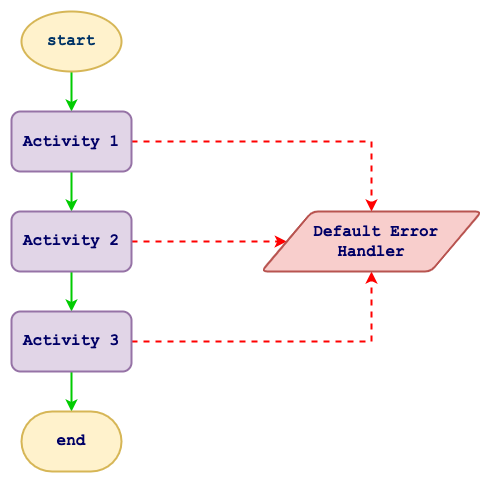

The diagram above was exported from draw.io. Its source (the exported page's mxGraphModel, read from the mxfile embedded in the PNG):
<mxGraphModel dx="946" dy="597" grid="1" gridSize="10" guides="1" tooltips="1" connect="1" arrows="1" fold="1" page="1" pageScale="1" pageWidth="827" pageHeight="1169" math="0" shadow="0">
  <root>
    <mxCell id="0" />
    <mxCell id="1" parent="0" />
    <mxCell id="GcKCM67BES557cHs0ZKi-18" value="" style="edgeStyle=orthogonalEdgeStyle;rounded=0;orthogonalLoop=1;jettySize=auto;html=1;strokeWidth=2;strokeColor=#00CC00;" edge="1" parent="1" source="GcKCM67BES557cHs0ZKi-14" target="GcKCM67BES557cHs0ZKi-17">
      <mxGeometry relative="1" as="geometry" />
    </mxCell>
    <mxCell id="GcKCM67BES557cHs0ZKi-14" value="&lt;b&gt;&lt;font style=&quot;font-size: 16px&quot; face=&quot;Courier New&quot; color=&quot;#003366&quot;&gt;start&lt;/font&gt;&lt;/b&gt;" style="strokeWidth=2;html=1;shape=mxgraph.flowchart.start_1;whiteSpace=wrap;fillColor=#fff2cc;strokeColor=#d6b656;" vertex="1" parent="1">
      <mxGeometry x="280" y="30" width="100" height="60" as="geometry" />
    </mxCell>
    <mxCell id="GcKCM67BES557cHs0ZKi-22" value="" style="edgeStyle=orthogonalEdgeStyle;rounded=0;orthogonalLoop=1;jettySize=auto;html=1;strokeWidth=2;strokeColor=#00CC00;" edge="1" parent="1" source="GcKCM67BES557cHs0ZKi-17" target="GcKCM67BES557cHs0ZKi-21">
      <mxGeometry relative="1" as="geometry" />
    </mxCell>
    <mxCell id="GcKCM67BES557cHs0ZKi-30" style="edgeStyle=orthogonalEdgeStyle;rounded=0;orthogonalLoop=1;jettySize=auto;html=1;strokeWidth=2;strokeColor=#FF0000;dashed=1;" edge="1" parent="1" source="GcKCM67BES557cHs0ZKi-17" target="GcKCM67BES557cHs0ZKi-28">
      <mxGeometry relative="1" as="geometry" />
    </mxCell>
    <mxCell id="GcKCM67BES557cHs0ZKi-17" value="&lt;b&gt;&lt;font style=&quot;font-size: 16px&quot; face=&quot;Courier New&quot; color=&quot;#000066&quot;&gt;Activity 1&lt;/font&gt;&lt;/b&gt;" style="whiteSpace=wrap;html=1;strokeWidth=2;fillColor=#e1d5e7;strokeColor=#9673a6;fontSize=16;rounded=1;" vertex="1" parent="1">
      <mxGeometry x="270" y="130" width="120" height="60" as="geometry" />
    </mxCell>
    <mxCell id="GcKCM67BES557cHs0ZKi-25" value="" style="edgeStyle=orthogonalEdgeStyle;rounded=0;orthogonalLoop=1;jettySize=auto;html=1;strokeWidth=2;strokeColor=#00CC00;" edge="1" parent="1" source="GcKCM67BES557cHs0ZKi-21" target="GcKCM67BES557cHs0ZKi-24">
      <mxGeometry relative="1" as="geometry" />
    </mxCell>
    <mxCell id="GcKCM67BES557cHs0ZKi-29" style="edgeStyle=orthogonalEdgeStyle;rounded=0;orthogonalLoop=1;jettySize=auto;html=1;entryX=0;entryY=0.5;entryDx=0;entryDy=0;strokeWidth=2;strokeColor=#FF0000;dashed=1;" edge="1" parent="1" source="GcKCM67BES557cHs0ZKi-21" target="GcKCM67BES557cHs0ZKi-28">
      <mxGeometry relative="1" as="geometry" />
    </mxCell>
    <mxCell id="GcKCM67BES557cHs0ZKi-21" value="&lt;font size=&quot;3&quot; face=&quot;Courier New&quot; color=&quot;#000066&quot;&gt;&lt;b&gt;Activity 2&lt;/b&gt;&lt;/font&gt;" style="whiteSpace=wrap;html=1;strokeWidth=2;fillColor=#e1d5e7;strokeColor=#9673a6;rounded=1;" vertex="1" parent="1">
      <mxGeometry x="270" y="230" width="120" height="60" as="geometry" />
    </mxCell>
    <mxCell id="GcKCM67BES557cHs0ZKi-27" value="" style="edgeStyle=orthogonalEdgeStyle;rounded=0;orthogonalLoop=1;jettySize=auto;html=1;strokeWidth=2;strokeColor=#00CC00;" edge="1" parent="1" source="GcKCM67BES557cHs0ZKi-24" target="GcKCM67BES557cHs0ZKi-26">
      <mxGeometry relative="1" as="geometry" />
    </mxCell>
    <mxCell id="GcKCM67BES557cHs0ZKi-31" style="edgeStyle=orthogonalEdgeStyle;rounded=0;orthogonalLoop=1;jettySize=auto;html=1;strokeWidth=2;strokeColor=#FF0000;dashed=1;" edge="1" parent="1" source="GcKCM67BES557cHs0ZKi-24" target="GcKCM67BES557cHs0ZKi-28">
      <mxGeometry relative="1" as="geometry" />
    </mxCell>
    <mxCell id="GcKCM67BES557cHs0ZKi-24" value="&lt;font size=&quot;3&quot; face=&quot;Courier New&quot; color=&quot;#000066&quot;&gt;&lt;b&gt;Activity 3&lt;/b&gt;&lt;/font&gt;" style="whiteSpace=wrap;html=1;strokeWidth=2;fillColor=#e1d5e7;strokeColor=#9673a6;rounded=1;" vertex="1" parent="1">
      <mxGeometry x="270" y="330" width="120" height="60" as="geometry" />
    </mxCell>
    <mxCell id="GcKCM67BES557cHs0ZKi-26" value="&lt;font size=&quot;3&quot; face=&quot;Courier New&quot; color=&quot;#000066&quot;&gt;&lt;b&gt;end&lt;/b&gt;&lt;/font&gt;" style="strokeWidth=2;html=1;shape=mxgraph.flowchart.terminator;whiteSpace=wrap;fillColor=#fff2cc;strokeColor=#d6b656;" vertex="1" parent="1">
      <mxGeometry x="280" y="430" width="100" height="60" as="geometry" />
    </mxCell>
    <mxCell id="GcKCM67BES557cHs0ZKi-28" value="&lt;font size=&quot;3&quot;&gt;&lt;b&gt;&lt;font face=&quot;Courier New&quot; color=&quot;#000066&quot;&gt;&amp;nbsp; Default Error&amp;nbsp;&lt;br&gt;Handler&lt;/font&gt;&lt;br&gt;&lt;/b&gt;&lt;/font&gt;" style="shape=parallelogram;html=1;strokeWidth=2;perimeter=parallelogramPerimeter;whiteSpace=wrap;rounded=1;arcSize=12;size=0.23;fillColor=#f8cecc;strokeColor=#b85450;" vertex="1" parent="1">
      <mxGeometry x="520" y="230" width="220" height="60" as="geometry" />
    </mxCell>
  </root>
</mxGraphModel>